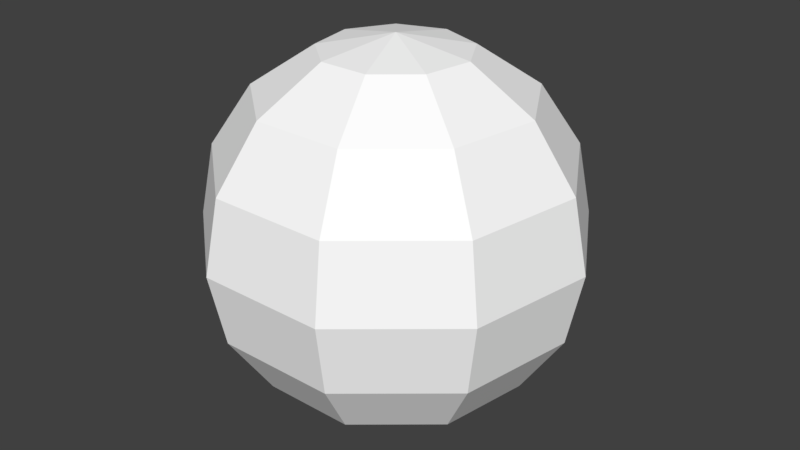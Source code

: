 # Source: glass.blend  (saved by Blender 2.79.7; exported with 4.5.12 LTS)
import bpy
from mathutils import Matrix  # noqa: F401  (used for matrix-valued properties, if any)

bpy.ops.wm.read_factory_settings(use_empty=True)
scene = bpy.context.scene
scene.name = 'Scene'

# ---- collections
col_collection_1 = bpy.data.collections.new('Collection 1'); scene.collection.children.link(col_collection_1)

# ---- materials (node trees are filled in below, after node groups)
mat_glass__inner_pattern_002 = bpy.data.materials.new('glass__inner_pattern.002')
mat_glass__inner_pattern_002.alpha_threshold = 0.0
mat_glass__inner_pattern_002.use_transparent_shadow = False
mat_glass__inner_pattern_002.diffuse_color = (1.0, 0.8294, 0.466, 1.0)
mat_glass__inner_pattern_002.roughness = 0.5
mat_material_001 = bpy.data.materials.new('Material.001')
mat_material_001.alpha_threshold = 0.0
mat_material_001.use_transparent_shadow = False
mat_material_001.diffuse_color = (1.0, 1.0, 1.0, 1.0)
mat_material_001.roughness = 0.5
mat_glass__inner_pattern = bpy.data.materials.new('glass__inner_pattern')
mat_glass__inner_pattern.alpha_threshold = 0.0
mat_glass__inner_pattern.use_transparent_shadow = False
mat_glass__inner_pattern.diffuse_color = (0.8, 0.00672, 0.0, 1.0)
mat_glass__inner_pattern.roughness = 0.5

# ---- material node trees

# ---- world
world_world = bpy.data.worlds.new('World'); scene.world = world_world
world_world.color = (0.05088, 0.05088, 0.05088)
world_world.use_sun_shadow = False
world_world.sun_shadow_jitter_overblur = 0.0

# ---- meshes
me_plane = bpy.data.meshes.new('Plane')
me_plane.from_pydata([(-0.1816, -0.1816, 0.02195), (0.1816, -0.1816, 0.02195), (-0.1816, 0.1816, 0.02195), (0.1816, 0.1816, 0.02195), (-0.366, -0.7242, 0.9), (1.366, -0.366, 0.9), (-1.366, 0.366, 0.9), (0.366, 0.7414, 0.9), (0.366, -0.7242, 1.8), (1.366, 0.366, 1.8), (-1.366, -0.366, 1.8), (-0.366, 0.6904, 1.8), (0.1623, -0.1623, 2.678), (0.1623, 0.1623, 2.678), (-0.1623, -0.1623, 2.678), (-0.1623, 0.1623, 2.678), (-1.366, -0.03056, 1.388), (1.366, -0.0149, 1.332), (0.04381, -0.5235, 1.404), (-0.1614, -0.2167, 0.2738), (-0.4548, 0.2241, 0.2245), (0.5159, -0.2336, 0.2698), (0.2217, 0.1725, 0.2132), (0.2267, -0.1112, 2.473), (0.5039, 0.2267, 2.435), (-0.5039, -0.2267, 2.435), (-0.2267, 0.2441, 2.435), (-0.005415, 0.5054, 1.357)], [], [(2, 0, 19, 20), (6, 4, 18, 16), (25, 23, 12, 14), (0, 1, 21, 19), (4, 5, 17, 18), (23, 24, 13, 12), (1, 3, 22, 21), (5, 7, 27, 17), (24, 26, 15, 13), (3, 2, 20, 6, 7, 22), (7, 6, 16, 27), (26, 25, 14, 15), (2, 3, 1, 0), (14, 12, 13, 15), (18, 17, 9, 8), (16, 18, 8, 10), (19, 21, 5, 4), (20, 19, 4, 6), (21, 22, 7, 5), (11, 10, 25, 26), (9, 11, 26, 24), (8, 9, 24, 23), (10, 8, 23, 25), (27, 16, 10, 11), (17, 27, 11, 9)])
me_plane.materials.append(mat_glass__inner_pattern_002)
me_plane.use_remesh_preserve_volume = False
me_plane.use_remesh_preserve_attributes = False
me_plane.use_mirror_vertex_groups = False
me_plane.update()
me_sphere = bpy.data.meshes.new('Sphere')
me_sphere.from_pydata([(-5.338e-08, 1.943e-08, 0.55), (0.1353, 0.1612, 0.5081), (0.25, 0.2979, 0.3889), (0.3266, 0.3893, 0.2105), (0.3535, 0.4213, -2.404e-08), (0.3266, 0.3893, -0.2105), (0.25, 0.2979, -0.3889), (0.1353, 0.1612, -0.5081), (0.2073, 0.03655, 0.5081), (0.383, 0.06753, 0.3889), (0.5004, 0.08824, 0.2105), (0.5416, 0.09551, -2.404e-08), (0.5004, 0.08824, -0.2105), (0.383, 0.06753, -0.3889), (0.2073, 0.03655, -0.5081), (0.1823, -0.1052, 0.5081), (0.3368, -0.1945, 0.3889), (0.4401, -0.2541, 0.2105), (0.4763, -0.275, -2.404e-08), (0.4401, -0.2541, -0.2105), (0.3368, -0.1945, -0.3889), (0.1823, -0.1052, -0.5081), (0.07199, -0.1978, 0.5081), (0.133, -0.3655, 0.3889), (0.1738, -0.4775, 0.2105), (0.1881, -0.5168, -2.404e-08), (0.1738, -0.4775, -0.2105), (0.133, -0.3655, -0.3889), (0.07199, -0.1978, -0.5081), (0.0, 8.305e-08, -0.55), (-0.07199, -0.1978, 0.5081), (-0.133, -0.3655, 0.3889), (-0.1738, -0.4775, 0.2105), (-0.1881, -0.5168, -2.404e-08), (-0.1738, -0.4775, -0.2105), (-0.133, -0.3655, -0.3889), (-0.07199, -0.1978, -0.5081), (-0.1823, -0.1052, 0.5081), (-0.3368, -0.1945, 0.3889), (-0.4401, -0.2541, 0.2105), (-0.4763, -0.275, -2.404e-08), (-0.4401, -0.2541, -0.2105), (-0.3368, -0.1945, -0.3889), (-0.1823, -0.1052, -0.5081), (-0.2073, 0.03655, 0.5081), (-0.383, 0.06753, 0.3889), (-0.5004, 0.08824, 0.2105), (-0.5416, 0.09551, -2.404e-08), (-0.5004, 0.08824, -0.2105), (-0.383, 0.06753, -0.3889), (-0.2073, 0.03655, -0.5081), (-0.1353, 0.1612, 0.5081), (-0.25, 0.2979, 0.3889), (-0.3266, 0.3893, 0.2105), (-0.3535, 0.4213, -2.404e-08), (-0.3266, 0.3893, -0.2105), (-0.25, 0.2979, -0.3889), (-0.1353, 0.1612, -0.5081), (-4.593e-08, 0.2105, 0.5081), (-6.828e-08, 0.3889, 0.3889), (-5.338e-08, 0.5081, 0.2105), (-8.318e-08, 0.55, -2.404e-08), (-5.338e-08, 0.5081, -0.2105), (-6.828e-08, 0.3889, -0.3889), (-1.613e-08, 0.2105, -0.5081)], [], [(64, 63, 6, 7), (62, 61, 4, 5), (60, 59, 2, 3), (58, 0, 1), (29, 64, 7), (63, 62, 5, 6), (61, 60, 3, 4), (59, 58, 1, 2), (3, 2, 9, 10), (1, 0, 8), (29, 7, 14), (6, 5, 12, 13), (4, 3, 10, 11), (2, 1, 8, 9), (7, 6, 13, 14), (5, 4, 11, 12), (29, 14, 21), (13, 12, 19, 20), (11, 10, 17, 18), (9, 8, 15, 16), (14, 13, 20, 21), (12, 11, 18, 19), (10, 9, 16, 17), (8, 0, 15), (16, 15, 22, 23), (21, 20, 27, 28), (19, 18, 25, 26), (17, 16, 23, 24), (15, 0, 22), (29, 21, 28), (20, 19, 26, 27), (18, 17, 24, 25), (28, 27, 35, 36), (26, 25, 33, 34), (24, 23, 31, 32), (22, 0, 30), (29, 28, 36), (27, 26, 34, 35), (25, 24, 32, 33), (23, 22, 30, 31), (30, 0, 37), (29, 36, 43), (35, 34, 41, 42), (33, 32, 39, 40), (31, 30, 37, 38), (36, 35, 42, 43), (34, 33, 40, 41), (32, 31, 38, 39), (42, 41, 48, 49), (40, 39, 46, 47), (38, 37, 44, 45), (43, 42, 49, 50), (41, 40, 47, 48), (39, 38, 45, 46), (37, 0, 44), (29, 43, 50), (50, 49, 56, 57), (48, 47, 54, 55), (46, 45, 52, 53), (44, 0, 51), (29, 50, 57), (49, 48, 55, 56), (47, 46, 53, 54), (45, 44, 51, 52), (55, 54, 61, 62), (53, 52, 59, 60), (51, 0, 58), (29, 57, 64), (56, 55, 62, 63), (54, 53, 60, 61), (52, 51, 58, 59), (57, 56, 63, 64)])
me_sphere.materials.append(mat_material_001)
me_sphere.use_remesh_preserve_volume = False
me_sphere.use_remesh_preserve_attributes = False
me_sphere.use_mirror_vertex_groups = False
me_sphere.update()
me_plane_001 = bpy.data.meshes.new('Plane.001')
me_plane_001.from_pydata([(-0.2884, -0.2884, 4.441e-16), (0.2884, -0.2884, 4.441e-16), (-0.2884, 0.2884, -4.441e-16), (0.2884, 0.2884, -4.441e-16), (-0.366, -1.366, 0.9), (1.366, -0.366, 0.9), (-1.366, 0.366, 0.9), (0.366, 1.366, 0.9), (0.366, -1.366, 1.8), (1.366, 0.366, 1.8), (-1.366, -0.366, 1.8), (-0.366, 1.366, 1.8), (0.2619, -0.2619, 2.7), (0.2619, 0.2619, 2.7), (-0.2619, -0.2619, 2.7), (-0.2619, 0.2619, 2.7)], [], [(2, 0, 4, 6), (6, 4, 8, 10), (10, 8, 12, 14), (0, 1, 5, 4), (4, 5, 9, 8), (8, 9, 13, 12), (1, 3, 7, 5), (5, 7, 11, 9), (9, 11, 15, 13), (3, 2, 6, 7), (7, 6, 10, 11), (11, 10, 14, 15), (2, 3, 1, 0), (14, 12, 13, 15)])
me_plane_001.materials.append(mat_glass__inner_pattern)
me_plane_001.use_remesh_preserve_volume = False
me_plane_001.use_remesh_preserve_attributes = False
me_plane_001.use_mirror_vertex_groups = False
me_plane_001.update()

# ---- objects
ob_plane = bpy.data.objects.new('Plane', me_plane)
ob_sphere = bpy.data.objects.new('Sphere', me_sphere)
ob_plane_001 = bpy.data.objects.new('Plane.001', me_plane_001)

# ---- transforms, parenting, visibility, modifiers, constraints
ob_plane.location = (0.0, -0.5, 0.0)
ob_plane.rotation_euler = (-1.571, 0.0, 0.0)
ob_plane.scale = (0.2, 0.2424, 0.375)
ob_plane.lineart.crease_threshold = 0.0
ob_sphere.location = (0.0, 0.0, 0.0)
ob_sphere.lineart.crease_threshold = 0.0
ob_plane_001.location = (0.0, -0.5, 0.0)
ob_plane_001.rotation_euler = (-1.571, -2.308, -0.0)
ob_plane_001.scale = (0.2, 0.2, 0.375)
ob_plane_001.lineart.crease_threshold = 0.0

# ---- collection membership
col_collection_1.objects.link(ob_plane)
col_collection_1.objects.link(ob_sphere)
col_collection_1.objects.link(ob_plane_001)

# ---- scene / render settings (as saved in the file)
scene.frame_start = 1; scene.frame_end = 250; scene.frame_set(1)
scene.render.engine = 'BLENDER_EEVEE_NEXT'
scene.render.resolution_percentage = 50
scene.render.dither_intensity = 0.0
scene.cycles.use_denoising = False
scene.cycles.samples = 128
scene.cycles.sampling_pattern = 'TABULATED_SOBOL'
scene.cycles.use_adaptive_sampling = False
scene.cycles.use_light_tree = False
scene.view_settings.view_transform = 'Standard'
bpy.context.view_layer.update()

# ---- added for rendering (the .blend has no active camera and no usable light): camera, sun
cam_auto = bpy.data.cameras.new('AutoCamera')
cam_auto.lens = 50.0
cam_auto.sensor_width = 36.0
cam_auto.clip_end = 1000.0
ob_auto_camera = bpy.data.objects.new('AutoCamera', cam_auto)
scene.collection.objects.link(ob_auto_camera)
ob_auto_camera.location = (1.73628, -2.06695, 1.38902)
ob_auto_camera.rotation_euler = (1.09748, -7.21219e-08, 0.694738)
scene.camera = ob_auto_camera
light_auto_sun = bpy.data.lights.new('AutoSun', 'SUN')
light_auto_sun.energy = 3.0
light_auto_sun.angle = 0.0523599
ob_auto_sun = bpy.data.objects.new('AutoSun', light_auto_sun)
scene.collection.objects.link(ob_auto_sun)
ob_auto_sun.rotation_euler = (0.872665, 0.174533, 0.523599)
bpy.context.view_layer.update()
